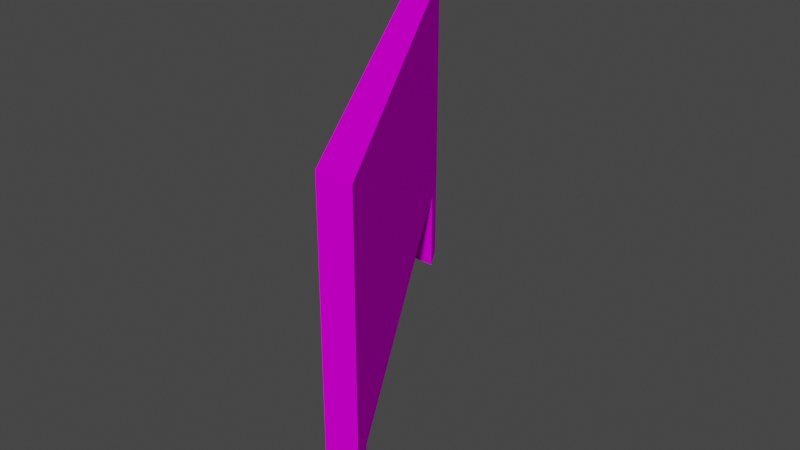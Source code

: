 # Source: banner_titan.blend  (saved by Blender 3.3.6; exported with 4.5.12 LTS)
import bpy
from mathutils import Matrix  # noqa: F401  (used for matrix-valued properties, if any)

bpy.ops.wm.read_factory_settings(use_empty=True)
scene = bpy.context.scene
scene.name = 'Scene'

# ---- collections
col_collection = bpy.data.collections.new('Collection'); scene.collection.children.link(col_collection)

# ---- images (referenced by path relative to the original .blend; pixels are not part of the script)
import os
ASSET_DIR = os.environ.get("B2B_ASSET_DIR", "")  # directory of the original .blend (textures are referenced by path, not embedded)
HERE = os.path.dirname(os.path.abspath(__file__))  # packed textures are extracted next to this script under _unpacked/

def load_image(name, relpath, width, height, colorspace="sRGB"):
    """Load a texture the original file referenced (path relative to the .blend, or extracted next to this script)."""
    p = next((c for c in (os.path.join(HERE, relpath), os.path.join(ASSET_DIR, relpath)) if relpath and os.path.exists(c)), "")
    if p:
        img = bpy.data.images.load(p, check_existing=True)
        img.name = name
    else:  # same state as the original file: an image datablock whose file is absent (Cycles renders it pink)
        img = bpy.data.images.new(name, width, height)
        img.source = "FILE"
        img.filepath = "//" + (relpath or name)
    img.colorspace_settings.name = colorspace
    return img
img_level7_sponser3_png_001 = load_image('level7_sponser3.png.001', 'level7_sponser3.png', 1024, 1024, 'sRGB')
img_level2_sponser2_png_001 = load_image('level2_sponser2.png.001', 'level2_sponser2.png', 1024, 1024, 'sRGB')
img_level5_wallnotwhite128_png_004 = load_image('level5_wallnotwhite128.png.004', 'level5_wallnotwhite128.png', 1024, 1024, 'sRGB')

# ---- materials (node trees are filled in below, after node groups)
mat_level7_sponser3 = bpy.data.materials.new('level7_sponser3')
mat_level7_sponser3.alpha_threshold = 0.0
mat_level7_sponser3.use_transparent_shadow = False
mat_level7_sponser3.diffuse_color = (1.0, 1.0, 1.0, 1.0)
mat_level7_sponser3.roughness = 0.5
mat_level2_sponser2 = bpy.data.materials.new('level2_sponser2')
mat_level2_sponser2.alpha_threshold = 0.0
mat_level2_sponser2.use_transparent_shadow = False
mat_level2_sponser2.diffuse_color = (1.0, 1.0, 1.0, 1.0)
mat_level2_sponser2.roughness = 0.5
mat_level5_wallnotwhite128 = bpy.data.materials.new('level5_wallnotwhite128')
mat_level5_wallnotwhite128.alpha_threshold = 0.0
mat_level5_wallnotwhite128.use_transparent_shadow = False
mat_level5_wallnotwhite128.diffuse_color = (1.0, 1.0, 1.0, 1.0)
mat_level5_wallnotwhite128.roughness = 0.5

# ---- material node trees
mat_level7_sponser3.use_nodes = True; mat_level7_sponser3.node_tree.nodes.clear()
_N = mat_level7_sponser3.node_tree.nodes; _L = mat_level7_sponser3.node_tree.links
n0 = _N.new('ShaderNodeBsdfDiffuse'); n0.name = 'Diffuse BSDF'; n0.location = (0, 0)
n1 = _N.new('ShaderNodeTexImage'); n1.name = 'Image Texture'; n1.location = (0, 0)
n1.image = img_level7_sponser3_png_001
n2 = _N.new('ShaderNodeOutputMaterial'); n2.name = 'Material Output'; n2.location = (0, 0)
_L.new(n0.outputs[0], n2.inputs[0])
_L.new(n1.outputs[0], n0.inputs[0])
n2.is_active_output = True
mat_level2_sponser2.use_nodes = True; mat_level2_sponser2.node_tree.nodes.clear()
_N = mat_level2_sponser2.node_tree.nodes; _L = mat_level2_sponser2.node_tree.links
n0 = _N.new('ShaderNodeBsdfDiffuse'); n0.name = 'Diffuse BSDF'; n0.location = (0, 0)
n1 = _N.new('ShaderNodeTexImage'); n1.name = 'Image Texture'; n1.location = (0, 0)
n1.image = img_level2_sponser2_png_001
n2 = _N.new('ShaderNodeOutputMaterial'); n2.name = 'Material Output'; n2.location = (0, 0)
_L.new(n0.outputs[0], n2.inputs[0])
_L.new(n1.outputs[0], n0.inputs[0])
n2.is_active_output = True
mat_level5_wallnotwhite128.use_nodes = True; mat_level5_wallnotwhite128.node_tree.nodes.clear()
_N = mat_level5_wallnotwhite128.node_tree.nodes; _L = mat_level5_wallnotwhite128.node_tree.links
n0 = _N.new('ShaderNodeBsdfDiffuse'); n0.name = 'Diffuse BSDF'; n0.location = (0, 0)
n1 = _N.new('ShaderNodeTexImage'); n1.name = 'Image Texture'; n1.location = (0, 0)
n1.image = img_level5_wallnotwhite128_png_004
n2 = _N.new('ShaderNodeOutputMaterial'); n2.name = 'Material Output'; n2.location = (0, 0)
_L.new(n0.outputs[0], n2.inputs[0])
_L.new(n1.outputs[0], n0.inputs[0])
n2.is_active_output = True

# ---- world
world_world = bpy.data.worlds.new('World'); scene.world = world_world
world_world.use_nodes = True; world_world.node_tree.nodes.clear()
_N = world_world.node_tree.nodes; _L = world_world.node_tree.links
n0 = _N.new('ShaderNodeOutputWorld'); n0.name = 'World Output'; n0.location = (300, 300)
n1 = _N.new('ShaderNodeBackground'); n1.name = 'Background'; n1.location = (10, 300)
n1.inputs[0].default_value = (0.05088, 0.05088, 0.05088, 1.0)
_L.new(n1.outputs[0], n0.inputs[0])
n0.is_active_output = True
world_world.color = (0.05088, 0.05088, 0.05088)
world_world.use_sun_shadow = False
world_world.sun_shadow_jitter_overblur = 0.0

# ---- meshes
me_track12_pmd0_mesh_001 = bpy.data.meshes.new('TRACK12.PMD0.mesh.001')
me_track12_pmd0_mesh_001.from_pydata([(3.123, -4.246, 7.0), (3.843, -4.272, 7.0), (3.843, -4.272, 2.0), (3.123, -4.246, 2.0), (-2.057, 5.205, 2.0), (-2.057, 5.205, 7.0), (-2.371, 4.58, 7.0), (-2.371, 4.58, 2.0), (-2.371, 4.58, -3.099e-06), (-2.057, 5.205, -3.099e-06), (-2.057, 5.205, 2.0), (-1.665, 4.546, -3.099e-06), (-1.665, 4.546, 2.0), (3.123, -4.246, -3.099e-06), (3.437, -3.621, -3.099e-06), (3.437, -3.621, 2.0), (3.829, -4.281, -3.099e-06), (3.829, -4.281, 2.0)], [], [(0, 3, 2, 1), (4, 7, 6, 5), (6, 7, 3, 0), (5, 6, 0, 1), (4, 2, 3, 7), (1, 2, 4, 5), (8, 7, 10, 9), (9, 10, 12, 11), (11, 12, 7, 8), (13, 3, 15, 14), (14, 15, 17, 16), (16, 17, 3, 13)])
me_track12_pmd0_mesh_001.polygons.foreach_set('material_index', [0, 0, 1, 0, 0, 0, 2, 2, 2, 2, 2, 2])
_uv = me_track12_pmd0_mesh_001.uv_layers.new(name='UVMap')
_uv.uv.foreach_set('vector', [0.4856, 0.2161, 0.4856, 0.002713, 0.5165, 0.002713, 0.5165, 0.2161, 0.4856, 0.002713, 0.5165, 0.002713, 0.5165, 0.2161, 0.4856, 0.2161, 0.52, 0.2161, 0.52, 0.002713, 0.9833, 0.002713, 0.9833, 0.2161, 0.4856, 0.006197, 0.5165, 0.006197, 0.5165, 0.005829, 0.4856, 0.005829, 0.4856, 0.005829, 0.4856, 0.006197, 0.5165, 0.006197, 0.5165, 0.005829, 0.5165, 0.002713, 0.5165, 0.2161, 0.5159, 0.2161, 0.5159, 0.002713, 0.125, 0.01013, 0.125, 0.9899, 0.0, 0.9899, 0.0, 0.01013, 0.125, 0.01013, 0.125, 0.9899, 0.0, 0.9899, 0.0, 0.01013, 0.125, 0.01013, 0.125, 0.9899, 0.0, 0.9899, 0.0, 0.01013, 0.125, 0.01013, 0.125, 0.9899, 0.0, 0.9899, 0.0, 0.01013, 0.125, 0.01013, 0.125, 0.9899, 0.0, 0.9899, 0.0, 0.01013, 0.125, 0.01013, 0.125, 0.9899, 0.0, 0.9899, 0.0, 0.01013])
me_track12_pmd0_mesh_001.materials.append(mat_level7_sponser3)
me_track12_pmd0_mesh_001.materials.append(mat_level2_sponser2)
me_track12_pmd0_mesh_001.materials.append(mat_level5_wallnotwhite128)
me_track12_pmd0_mesh_001.use_remesh_preserve_volume = False
me_track12_pmd0_mesh_001.use_remesh_preserve_attributes = False
me_track12_pmd0_mesh_001.use_mirror_vertex_groups = False
me_track12_pmd0_mesh_001.update()

# ---- objects
ob_main = bpy.data.objects.new('main', me_track12_pmd0_mesh_001)

# ---- transforms, parenting, visibility, modifiers, constraints
ob_main.location = (0.0, 0.0, 0.0)
ob_main.lineart.crease_threshold = 0.0

# ---- collection membership
col_collection.objects.link(ob_main)

# ---- scene / render settings (as saved in the file)
scene.frame_start = 1; scene.frame_end = 250; scene.frame_set(1)
scene.render.engine = 'BLENDER_EEVEE_NEXT'
scene.cycles.sampling_pattern = 'TABULATED_SOBOL'
scene.cycles.use_light_tree = False
scene.view_settings.view_transform = 'Filmic'
bpy.context.view_layer.update()

# ---- added for rendering (the .blend has no active camera and no usable light): camera, sun
cam_auto = bpy.data.cameras.new('AutoCamera')
cam_auto.lens = 50.0
cam_auto.sensor_width = 36.0
cam_auto.clip_end = 1000.0
ob_auto_camera = bpy.data.objects.new('AutoCamera', cam_auto)
scene.collection.objects.link(ob_auto_camera)
ob_auto_camera.location = (13.0658, -14.3335, 13.3639)
ob_auto_camera.rotation_euler = (1.09748, -7.21219e-08, 0.694738)
scene.camera = ob_auto_camera
light_auto_sun = bpy.data.lights.new('AutoSun', 'SUN')
light_auto_sun.energy = 3.0
light_auto_sun.angle = 0.0523599
ob_auto_sun = bpy.data.objects.new('AutoSun', light_auto_sun)
scene.collection.objects.link(ob_auto_sun)
ob_auto_sun.rotation_euler = (0.872665, 0.174533, 0.523599)
bpy.context.view_layer.update()

